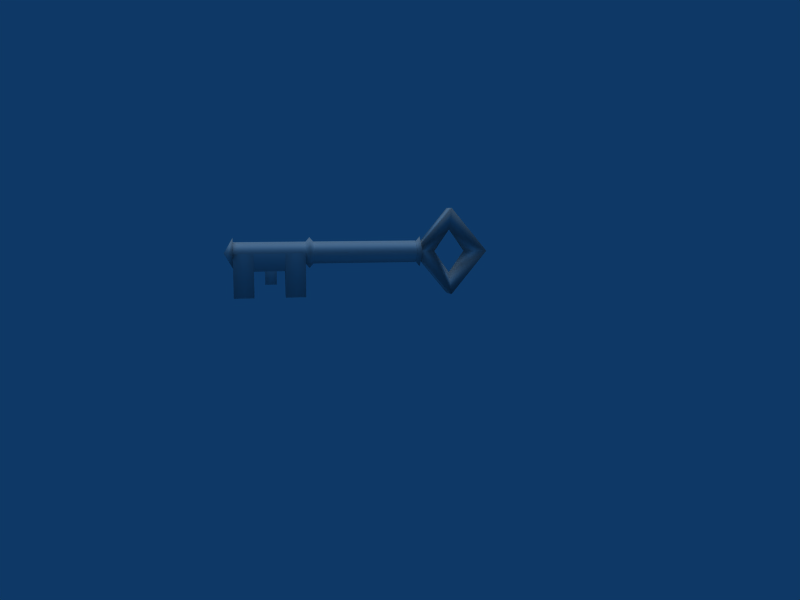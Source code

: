 # Source: Key.blend  (saved by Blender 2.49.2; exported with 4.5.12 LTS)
import bpy
from mathutils import Matrix  # noqa: F401  (used for matrix-valued properties, if any)

bpy.ops.wm.read_factory_settings(use_empty=True)
scene = bpy.context.scene
scene.name = 'Scene'

# ---- collections
col_collection_1 = bpy.data.collections.new('Collection 1'); scene.collection.children.link(col_collection_1)

# ---- materials (node trees are filled in below, after node groups)
mat_material_028_sharp_bm = bpy.data.materials.new('Material.028_Sharp.bm')
mat_material_028_sharp_bm.alpha_threshold = 0.0
mat_material_028_sharp_bm.diffuse_color = (0.7969, 0.7969, 0.7969, 1.0)
mat_material_028_sharp_bm.specular_color = (0.0, 0.0, 0.0)
mat_material_028_sharp_bm.roughness = 0.5
mat_material_028_sharp_bm.line_color = (0.0, 0.0, 0.0, 1.0)
mat_material_027_handle_b = bpy.data.materials.new('Material.027_Handle.b')
mat_material_027_handle_b.alpha_threshold = 0.0
mat_material_027_handle_b.diffuse_color = (0.7969, 0.7969, 0.7969, 1.0)
mat_material_027_handle_b.specular_color = (0.0, 0.0, 0.0)
mat_material_027_handle_b.roughness = 0.5
mat_material_027_handle_b.line_color = (0.0, 0.0, 0.0, 1.0)
mat_material_029_tip_bmp = bpy.data.materials.new('Material.029_Tip.bmp')
mat_material_029_tip_bmp.alpha_threshold = 0.0
mat_material_029_tip_bmp.diffuse_color = (0.7969, 0.7969, 0.7969, 1.0)
mat_material_029_tip_bmp.specular_color = (0.0, 0.0, 0.0)
mat_material_029_tip_bmp.roughness = 0.5
mat_material_029_tip_bmp.line_color = (0.0, 0.0, 0.0, 1.0)

# ---- material node trees

# ---- world
world_world_001 = bpy.data.worlds.new('World.001'); scene.world = world_world_001
world_world_001.color = (0.05656, 0.2208, 0.4)
world_world_001.use_sun_shadow = False
world_world_001.sun_shadow_jitter_overblur = 0.0
world_world_001.cycles.sampling_method = 'MANUAL'
world_world_001.cycles.sample_map_resolution = 256

# ---- cameras
cam_camera_001 = bpy.data.cameras.new('Camera.001')
cam_camera_001.passepartout_alpha = 0.2
cam_camera_001.clip_end = 100.0
cam_camera_001.lens = 35.0
cam_camera_001.ortho_scale = 7.314
cam_camera_001.show_passepartout = False
cam_camera_001.show_safe_areas = True
cam_camera_001.dof.focus_distance = 0.0
cam_camera_001.dof.aperture_fstop = 128.0

# ---- lights
light_lamp_001 = bpy.data.lights.new('Lamp.001', 'SUN')
light_lamp_001.transmission_factor = 0.0
light_lamp_001.angle = 1.571
light_lamp_001.energy = 1.0
light_lamp_001.shadow_buffer_clip_start = 0.5
light_lamp_001.shadow_soft_size = 1.0
light_lamp_001.shadow_cascade_max_distance = 1000.0
light_lamp_001.cycles.use_multiple_importance_sampling = False

# ---- meshes
me_shapeindexedfaces_002 = bpy.data.meshes.new('ShapeIndexedFaceS.002')
me_shapeindexedfaces_002.from_pydata([(0.2713, 2.538, 1.33), (-0.2529, 3.653, 0.02369), (0.4015, 3.654, 0.02398), (0.07314, 4.108, 1.334), (-0.1894, 4.762, 1.336), (0.4003, 3.647, 2.642), (-0.1213, 2.537, 1.33), (-0.2541, 3.646, 2.641), (0.3341, 4.763, 1.336), (0.07397, 3.652, 0.6783), (0.07338, 3.648, 1.987), (0.07421, 3.192, 1.331), (-0.1161, -1.583, 0.4023), (0.2769, -1.91, 0.4016), (-0.1157, -1.91, 0.4014), (0.4067, -1.323, 1.319), (0.3426, -2.238, 0.7934), (0.3415, -1.322, 0.7959), (-0.182, -1.322, 0.7956), (-0.2466, -2.24, 1.317), (-0.2477, -1.324, 1.319), (0.2765, -1.582, 0.4025), (-0.181, -2.238, 0.7932), (-0.1162, -1.32, 0.01034), (0.2764, -1.32, 0.01052), (-0.1169, -0.731, 0.01193), (-0.2484, -0.7347, 1.321), (0.2757, -0.7306, 0.01211), (0.4078, -2.239, 1.317), (0.3422, -1.911, 0.7943), (-0.1813, -1.911, 0.794), (0.406, -0.7339, 1.321), (-0.1145, -2.825, 0.006287), (0.4084, -2.828, 1.315), (-0.2459, -2.829, 1.315), (0.2782, -2.825, 0.006464), (-0.1817, -1.584, 0.7949), (0.3418, -1.583, 0.7952), (0.2775, -2.236, 0.008051), (-0.1152, -2.236, 0.007874)], [], [(0, 1, 2), (1, 3, 4), (6, 0, 5), (6, 5, 7), (7, 8, 4), (8, 7, 5), (3, 1, 9), (2, 4, 8), (8, 10, 3), (1, 0, 6), (0, 10, 5), (10, 0, 11), (11, 2, 9), (11, 0, 2), (9, 8, 3), (8, 9, 2), (6, 9, 1), (9, 6, 11), (11, 7, 10), (7, 11, 6), (10, 8, 5), (3, 7, 4), (4, 2, 1), (12, 13, 14), (15, 16, 17), (18, 19, 20), (13, 12, 21), (16, 18, 17), (19, 18, 22), (15, 23, 24), (18, 16, 22), (25, 24, 23), (23, 15, 20), (26, 23, 20), (24, 25, 27), (7, 3, 10), (16, 15, 28), (29, 14, 13), (14, 29, 30), (26, 27, 25), (27, 15, 24), (15, 27, 31), (32, 33, 34), (33, 32, 35), (36, 21, 12), (21, 36, 37), (29, 21, 37), (21, 29, 13), (36, 14, 30), (14, 36, 12), (23, 26, 25), (33, 38, 28), (38, 33, 35), (38, 19, 28), (27, 26, 31), (35, 39, 38), (19, 38, 39), (19, 32, 34), (32, 19, 39), (39, 35, 32)])
me_shapeindexedfaces_002.polygons.foreach_set('use_smooth', [True] * 60)
_k = set([(15, 17), (15, 20), (15, 28), (15, 31), (16, 22), (16, 28), (17, 18), (18, 20), (19, 20), (19, 22), (19, 28), (19, 34), (20, 26), (26, 31), (28, 33), (29, 30), (29, 37), (30, 36), (33, 34), (36, 37)])
me_shapeindexedfaces_002.attributes.new('sharp_edge', 'BOOLEAN', 'EDGE').data.foreach_set('value', [ (min(e.vertices), max(e.vertices)) in _k for e in me_shapeindexedfaces_002.edges])
_uv = me_shapeindexedfaces_002.uv_layers.new(name='UVTex')
_uv.uv.foreach_set('vector', [0.2285, -0.1006, -0.1328, -0.1001, 0.1099, -0.1118, -0.1328, -0.1001, 0.005859, 0.0, -0.229, -0.0669, -0.1323, 0.1021, 0.2285, -0.1006, 0.2275, 0.1025, -0.1323, 0.1021, 0.2275, 0.1025, -0.2412, 0.01953, -0.2412, 0.01953, 0.1611, 0.02783, -0.229, -0.0669, 0.1611, 0.02783, -0.2412, 0.01953, 0.2275, 0.1025, 0.005859, 0.0, -0.1328, -0.1001, -0.03613, 0.2471, 0.1099, -0.1118, -0.229, -0.0669, 0.1611, 0.02783, 0.1611, 0.02783, 0.1533, -0.1763, 0.005859, 0.0, -0.1328, -0.1001, 0.2285, -0.1006, -0.1323, 0.1021, 0.2285, -0.1006, 0.1533, -0.1763, 0.2275, 0.1025, 0.1533, -0.1763, 0.2285, -0.1006, -0.1411, -0.0376, -0.1411, -0.0376, 0.1099, -0.1118, -0.03613, 0.2471, -0.1411, -0.0376, 0.2285, -0.1006, 0.1099, -0.1118, -0.03613, 0.2471, 0.1611, 0.02783, 0.005859, 0.0, 0.1611, 0.02783, -0.03613, 0.2471, 0.1099, -0.1118, -0.1323, 0.1021, -0.03613, 0.2471, -0.1328, -0.1001, -0.03613, 0.2471, -0.1323, 0.1021, -0.1411, -0.0376, -0.1411, -0.0376, -0.2412, 0.01953, 0.1533, -0.1763, -0.2412, 0.01953, -0.1411, -0.0376, -0.1323, 0.1021, 0.1533, -0.1763, 0.1611, 0.02783, 0.2275, 0.1025, 0.005859, 0.0, -0.2412, 0.01953, -0.229, -0.0669, -0.229, -0.0669, 0.1099, -0.1118, -0.1328, -0.1001, -0.1284, -0.2026, 0.07861, -0.2358, -0.06006, -0.1426, 0.2495, 0.0, 0.1016, -0.2134, 0.1016, -0.2134, -0.1558, -0.1855, -0.2466, -0.02344, -0.145, 0.0, 0.07861, -0.2358, -0.1284, -0.2026, 0.05957, -0.144, 0.1016, -0.2134, -0.1558, -0.1855, 0.1016, -0.2134, -0.2466, -0.02344, -0.1558, -0.1855, -0.1558, -0.1855, 0.2495, 0.0, -0.06934, -0.08057, 0.07861, -0.2358, -0.1558, -0.1855, 0.1016, -0.2134, -0.1558, -0.1855, -0.1284, -0.2026, 0.07861, -0.2358, -0.06934, -0.08057, -0.06934, -0.08057, 0.2495, 0.0, -0.145, 0.0, -0.2334, -0.01953, -0.06934, -0.08057, -0.145, 0.0, 0.07861, -0.2358, -0.1284, -0.2026, 0.06738, -0.09717, -0.2412, 0.01953, 0.005859, 0.0, 0.1533, -0.1763, 0.1016, -0.2134, 0.2495, 0.0, 0.124, -0.005859, 0.2383, 0.0, -0.06006, -0.1426, 0.07861, -0.2358, -0.06006, -0.1426, 0.2383, 0.0, -0.07324, 0.0, -0.2334, -0.01953, 0.06738, -0.09717, -0.1284, -0.2026, 0.06738, -0.09717, 0.2495, 0.0, 0.07861, -0.2358, 0.2495, 0.0, 0.06738, -0.09717, 0.07129, -0.05322, -0.06934, -0.08057, 0.2495, 0.0, -0.1328, -0.1001, 0.2495, 0.0, -0.06934, -0.08057, 0.07861, -0.2358, -0.2334, -0.01953, 0.05957, -0.144, -0.1284, -0.2026, 0.05957, -0.144, -0.2334, -0.01953, 0.07129, -0.05322, 0.2383, 0.0, 0.05957, -0.144, 0.07129, -0.05322, 0.05957, -0.144, 0.2383, 0.0, 0.07861, -0.2358, -0.2334, -0.01953, -0.06006, -0.1426, -0.07324, 0.0, -0.06006, -0.1426, -0.2334, -0.01953, -0.1284, -0.2026, -0.06934, -0.08057, -0.2334, -0.01953, -0.1284, -0.2026, 0.2495, 0.0, 0.06738, -0.09717, 0.124, -0.005859, 0.06738, -0.09717, 0.2495, 0.0, 0.07861, -0.2358, 0.06738, -0.09717, -0.2466, -0.02344, 0.124, -0.005859, 0.06738, -0.09717, -0.2334, -0.01953, 0.07129, -0.05322, 0.07861, -0.2358, -0.1284, -0.2026, 0.06738, -0.09717, -0.2466, -0.02344, 0.06738, -0.09717, -0.1284, -0.2026, -0.2466, -0.02344, -0.06934, -0.08057, -0.1328, -0.1001, -0.06934, -0.08057, -0.2466, -0.02344, -0.1284, -0.2026, -0.1284, -0.2026, 0.07861, -0.2358, -0.06934, -0.08057])
me_shapeindexedfaces_002.materials.append(mat_material_028_sharp_bm)
me_shapeindexedfaces_002.use_remesh_preserve_volume = False
me_shapeindexedfaces_002.use_remesh_preserve_attributes = False
me_shapeindexedfaces_002.use_mirror_vertex_groups = False
me_shapeindexedfaces_002.update()
me_shapeindexedfaces_001 = bpy.data.meshes.new('ShapeIndexedFaceS.001')
me_shapeindexedfaces_001.from_pydata([(0.4021, 2.603, 1.33), (0.0814, -2.827, 0.988), (0.07505, 2.604, 1.003), (0.4084, -2.828, 1.315), (-0.2459, -2.829, 1.315), (-0.2523, 2.603, 1.33), (0.08111, -2.829, 1.642), (0.07475, 2.602, 1.657)], [], [(0, 1, 2), (1, 0, 3), (2, 4, 5), (4, 2, 1), (6, 5, 4), (5, 6, 7), (3, 7, 6), (3, 0, 7)])
me_shapeindexedfaces_001.polygons.foreach_set('use_smooth', [True] * 8)
_k = set([(0, 2), (0, 7), (1, 3), (1, 4), (2, 5), (3, 6), (4, 6), (5, 7)])
me_shapeindexedfaces_001.attributes.new('sharp_edge', 'BOOLEAN', 'EDGE').data.foreach_set('value', [ (min(e.vertices), max(e.vertices)) in _k for e in me_shapeindexedfaces_001.edges])
_uv = me_shapeindexedfaces_001.uv_layers.new(name='UVTex')
_uv.uv.foreach_set('vector', [0.1919, -0.07324, 0.04785, -0.2358, -0.08301, -0.2354, 0.04785, -0.2358, 0.1919, -0.07324, 0.2495, 0.0, -0.08301, -0.2354, -0.1328, -0.1001, -0.208, 0.104, -0.1328, -0.1001, -0.08301, -0.2354, 0.04785, -0.2358, -0.07617, 0.2363, -0.208, 0.104, -0.1328, -0.1001, -0.208, 0.104, -0.07617, 0.2363, 0.08545, 0.2192, 0.2495, 0.0, 0.08545, 0.2192, -0.07617, 0.2363, 0.2495, 0.0, 0.1919, -0.07324, 0.08545, 0.2192])
me_shapeindexedfaces_001.materials.append(mat_material_027_handle_b)
me_shapeindexedfaces_001.use_remesh_preserve_volume = False
me_shapeindexedfaces_001.use_remesh_preserve_attributes = False
me_shapeindexedfaces_001.use_mirror_vertex_groups = False
me_shapeindexedfaces_001.update()
me_shapeindexedfaces = bpy.data.meshes.new('ShapeIndexedFaceS')
me_shapeindexedfaces.from_pydata([(0.07495, 2.735, 0.8721), (0.07521, 2.341, 1.329), (-0.3833, 2.733, 1.33), (-0.3768, -2.829, 1.315), (0.5393, -2.828, 1.315), (0.08146, -2.827, 0.8571), (0.08105, -2.83, 1.773), (0.08156, -3.09, 1.315), (0.5328, 2.734, 1.33), (0.07454, 2.733, 1.788), (0.07819, -0.2108, 1.322), (0.07886, -0.6022, 0.8631), (-0.3794, -0.604, 1.321), (0.5367, -0.6029, 1.321), (0.07845, -0.6047, 1.779), (0.07911, -0.9961, 1.32)], [], [(0, 1, 2), (3, 4, 5), (4, 3, 6), (7, 3, 5), (8, 0, 2), (5, 4, 7), (7, 4, 6), (3, 7, 6), (1, 8, 9), (2, 1, 9), (10, 11, 12), (13, 11, 10), (13, 10, 14), (10, 12, 14), (11, 15, 12), (11, 13, 15), (15, 13, 14), (12, 15, 14), (8, 2, 9), (0, 8, 1)])
me_shapeindexedfaces.polygons.foreach_set('use_smooth', [True] * 20)
_uv = me_shapeindexedfaces.uv_layers.new(name='UVTex')
_uv.uv.foreach_set('vector', [0.02881, -0.2422, 0.1167, 0.0, -0.2446, 0.0332, -0.2446, 0.0332, 0.1162, 0.0415, 0.05273, -0.2231, 0.1162, 0.0415, -0.2446, 0.0332, 0.05225, 0.2231, 0.1167, 0.0, -0.2446, 0.0332, 0.05273, -0.2231, 0.07324, -0.005859, 0.02881, -0.2422, -0.2446, 0.0332, 0.05273, -0.2231, 0.1162, 0.0415, 0.1167, 0.0, 0.1167, 0.0, 0.1162, 0.0415, 0.05225, 0.2231, -0.2446, 0.0332, 0.1167, 0.0, 0.05225, 0.2231, 0.1167, 0.0, 0.07324, -0.005859, 0.02832, 0.2422, -0.2446, 0.0332, 0.1167, 0.0, 0.02832, 0.2422, -0.1411, -0.0376, -0.04346, -0.2451, -0.2266, 0.0, 0.2192, -0.02734, -0.04346, -0.2451, -0.1411, -0.0376, 0.2192, -0.02734, -0.1411, -0.0376, 0.003418, 0.2466, -0.1411, -0.0376, -0.2266, 0.0, 0.003418, 0.2466, -0.04346, -0.2451, 0.1167, 0.0, -0.2266, 0.0, -0.04346, -0.2451, 0.2192, -0.02734, 0.1167, 0.0, 0.1167, 0.0, 0.2192, -0.02734, 0.003418, 0.2466, -0.2266, 0.0, 0.1167, 0.0, 0.003418, 0.2466, 0.07324, -0.005859, -0.2446, 0.0332, 0.02832, 0.2422, 0.02881, -0.2422, 0.07324, -0.005859, 0.1167, 0.0])
me_shapeindexedfaces.materials.append(mat_material_029_tip_bmp)
me_shapeindexedfaces.use_remesh_preserve_volume = False
me_shapeindexedfaces.use_remesh_preserve_attributes = False
me_shapeindexedfaces.use_mirror_vertex_groups = False
me_shapeindexedfaces.update()

# ---- objects
ob_shapeindexedfaces_002 = bpy.data.objects.new('ShapeIndexedFaceS.002', me_shapeindexedfaces_002)
ob_shapeindexedfaces_001 = bpy.data.objects.new('ShapeIndexedFaceS.001', me_shapeindexedfaces_001)
ob_shapeindexedfaces = bpy.data.objects.new('ShapeIndexedFaceS', me_shapeindexedfaces)
ob_lamp_001 = bpy.data.objects.new('Lamp.001', light_lamp_001)
ob_camera_001 = bpy.data.objects.new('Camera.001', cam_camera_001)

# ---- transforms, parenting, visibility, modifiers, constraints
ob_shapeindexedfaces_002.location = (0.0, 0.0, 0.0)
ob_shapeindexedfaces_002.lock_rotations_4d = False
ob_shapeindexedfaces_002.empty_display_type = 'ARROWS'
ob_shapeindexedfaces_002.lineart.crease_threshold = 0.0
ob_shapeindexedfaces_001.location = (0.0, 0.0, 0.0)
ob_shapeindexedfaces_001.lock_rotations_4d = False
ob_shapeindexedfaces_001.empty_display_type = 'ARROWS'
ob_shapeindexedfaces_001.lineart.crease_threshold = 0.0
ob_shapeindexedfaces.location = (0.0, 0.0, 0.0)
ob_shapeindexedfaces.lock_rotations_4d = False
ob_shapeindexedfaces.empty_display_type = 'ARROWS'
ob_shapeindexedfaces.lineart.crease_threshold = 0.0
ob_lamp_001.location = (0.0, 0.0, 2.58)
ob_lamp_001.lock_rotations_4d = False
ob_lamp_001.empty_display_type = 'ARROWS'
ob_lamp_001.lineart.crease_threshold = 0.0
ob_camera_001.location = (23.27, -2.161, 2.518)
ob_camera_001.rotation_euler = (1.458, -0.0, 1.388)
ob_camera_001.lock_rotations_4d = False
ob_camera_001.empty_display_type = 'ARROWS'
ob_camera_001.color = (0.0, 0.0, 0.0, 0.0)
ob_camera_001.display_type = 'WIRE'
ob_camera_001.lineart.crease_threshold = 0.0

# ---- collection membership
col_collection_1.objects.link(ob_shapeindexedfaces_002)
col_collection_1.objects.link(ob_shapeindexedfaces_001)
col_collection_1.objects.link(ob_shapeindexedfaces)
col_collection_1.objects.link(ob_lamp_001)
col_collection_1.objects.link(ob_camera_001)

# ---- scene / render settings (as saved in the file)
scene.camera = ob_camera_001
scene.frame_start = 1; scene.frame_end = 250; scene.frame_set(1)
scene.render.engine = 'BLENDER_EEVEE_NEXT'
scene.render.image_settings.file_format = 'JPEG'
scene.render.image_settings.color_mode = 'RGB'
scene.render.image_settings.compression = 90
scene.render.resolution_x = 800
scene.render.resolution_y = 600
scene.render.pixel_aspect_x = 100.0
scene.render.pixel_aspect_y = 100.0
scene.render.fps = 25
scene.render.dither_intensity = 0.0
scene.render.use_compositing = False
scene.render.use_sequencer = False
scene.render.bake_margin = 2
scene.render.bake_bias = 0.0
scene.render.use_stamp_time = False
scene.render.use_stamp_date = False
scene.render.use_stamp_frame = False
scene.render.use_stamp_camera = False
scene.render.use_stamp_scene = False
scene.render.use_stamp_filename = False
scene.render.use_stamp_render_time = False
scene.render.stamp_font_size = 0
scene.cycles.use_denoising = False
scene.cycles.samples = 10
scene.cycles.sampling_pattern = 'TABULATED_SOBOL'
scene.cycles.light_sampling_threshold = 0.0
scene.cycles.use_adaptive_sampling = False
scene.cycles.use_light_tree = False
scene.cycles.blur_glossy = 0.0
scene.cycles.volume_bounces = 1
scene.cycles.pixel_filter_type = 'GAUSSIAN'
scene.cycles.sample_clamp_indirect = 0.0
scene.view_settings.view_transform = 'Raw'
bpy.context.view_layer.update()
